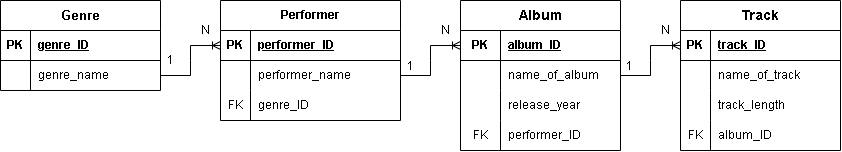

The diagram above was exported from draw.io. Its source (the exported page's mxGraphModel, read from the mxfile embedded in the PNG):
<mxGraphModel dx="1132" dy="592" grid="1" gridSize="10" guides="1" tooltips="1" connect="1" arrows="1" fold="1" page="1" pageScale="1" pageWidth="827" pageHeight="1169" math="0" shadow="0">
  <root>
    <mxCell id="0" />
    <mxCell id="1" parent="0" />
    <object label="Album" placeholders="1" id="cBfk193y5hoX-GoSjeBW-1">
      <mxCell parent="1" style="shape=table;startSize=30;container=1;collapsible=1;childLayout=tableLayout;fixedRows=1;rowLines=0;fontStyle=1;align=center;resizeLast=1;html=1;fontSize=14;" vertex="1">
        <mxGeometry height="150" width="160" x="490" y="170" as="geometry" />
      </mxCell>
    </object>
    <mxCell id="cBfk193y5hoX-GoSjeBW-2" parent="cBfk193y5hoX-GoSjeBW-1" style="shape=tableRow;horizontal=0;startSize=0;swimlaneHead=0;swimlaneBody=0;fillColor=none;collapsible=0;dropTarget=0;points=[[0,0.5],[1,0.5]];portConstraint=eastwest;top=0;left=0;right=0;bottom=1;" value="" vertex="1">
      <mxGeometry height="30" width="160" y="30" as="geometry" />
    </mxCell>
    <mxCell id="cBfk193y5hoX-GoSjeBW-3" parent="cBfk193y5hoX-GoSjeBW-2" style="shape=partialRectangle;connectable=0;fillColor=none;top=0;left=0;bottom=0;right=0;fontStyle=1;overflow=hidden;whiteSpace=wrap;html=1;" value="PK" vertex="1">
      <mxGeometry height="30" width="40" as="geometry">
        <mxRectangle height="30" width="40" as="alternateBounds" />
      </mxGeometry>
    </mxCell>
    <mxCell id="cBfk193y5hoX-GoSjeBW-4" parent="cBfk193y5hoX-GoSjeBW-2" style="shape=partialRectangle;connectable=0;fillColor=none;top=0;left=0;bottom=0;right=0;align=left;spacingLeft=6;fontStyle=5;overflow=hidden;whiteSpace=wrap;html=1;" value="album_ID" vertex="1">
      <mxGeometry height="30" width="120" x="40" as="geometry">
        <mxRectangle height="30" width="120" as="alternateBounds" />
      </mxGeometry>
    </mxCell>
    <mxCell id="cBfk193y5hoX-GoSjeBW-5" parent="cBfk193y5hoX-GoSjeBW-1" style="shape=tableRow;horizontal=0;startSize=0;swimlaneHead=0;swimlaneBody=0;fillColor=none;collapsible=0;dropTarget=0;points=[[0,0.5],[1,0.5]];portConstraint=eastwest;top=0;left=0;right=0;bottom=0;" value="" vertex="1">
      <mxGeometry height="30" width="160" y="60" as="geometry" />
    </mxCell>
    <mxCell id="cBfk193y5hoX-GoSjeBW-6" parent="cBfk193y5hoX-GoSjeBW-5" style="shape=partialRectangle;connectable=0;fillColor=none;top=0;left=0;bottom=0;right=0;editable=1;overflow=hidden;whiteSpace=wrap;html=1;" value="" vertex="1">
      <mxGeometry height="30" width="40" as="geometry">
        <mxRectangle height="30" width="40" as="alternateBounds" />
      </mxGeometry>
    </mxCell>
    <mxCell id="cBfk193y5hoX-GoSjeBW-7" parent="cBfk193y5hoX-GoSjeBW-5" style="shape=partialRectangle;connectable=0;fillColor=none;top=0;left=0;bottom=0;right=0;align=left;spacingLeft=6;overflow=hidden;whiteSpace=wrap;html=1;" value="name_of_album" vertex="1">
      <mxGeometry height="30" width="120" x="40" as="geometry">
        <mxRectangle height="30" width="120" as="alternateBounds" />
      </mxGeometry>
    </mxCell>
    <mxCell id="cBfk193y5hoX-GoSjeBW-8" parent="cBfk193y5hoX-GoSjeBW-1" style="shape=tableRow;horizontal=0;startSize=0;swimlaneHead=0;swimlaneBody=0;fillColor=none;collapsible=0;dropTarget=0;points=[[0,0.5],[1,0.5]];portConstraint=eastwest;top=0;left=0;right=0;bottom=0;" value="" vertex="1">
      <mxGeometry height="30" width="160" y="90" as="geometry" />
    </mxCell>
    <mxCell id="cBfk193y5hoX-GoSjeBW-9" parent="cBfk193y5hoX-GoSjeBW-8" style="shape=partialRectangle;connectable=0;fillColor=none;top=0;left=0;bottom=0;right=0;editable=1;overflow=hidden;whiteSpace=wrap;html=1;" value="" vertex="1">
      <mxGeometry height="30" width="40" as="geometry">
        <mxRectangle height="30" width="40" as="alternateBounds" />
      </mxGeometry>
    </mxCell>
    <mxCell id="cBfk193y5hoX-GoSjeBW-10" parent="cBfk193y5hoX-GoSjeBW-8" style="shape=partialRectangle;connectable=0;fillColor=none;top=0;left=0;bottom=0;right=0;align=left;spacingLeft=6;overflow=hidden;whiteSpace=wrap;html=1;" value="release_year" vertex="1">
      <mxGeometry height="30" width="120" x="40" as="geometry">
        <mxRectangle height="30" width="120" as="alternateBounds" />
      </mxGeometry>
    </mxCell>
    <mxCell id="cBfk193y5hoX-GoSjeBW-11" parent="cBfk193y5hoX-GoSjeBW-1" style="shape=tableRow;horizontal=0;startSize=0;swimlaneHead=0;swimlaneBody=0;fillColor=none;collapsible=0;dropTarget=0;points=[[0,0.5],[1,0.5]];portConstraint=eastwest;top=0;left=0;right=0;bottom=0;" value="" vertex="1">
      <mxGeometry height="30" width="160" y="120" as="geometry" />
    </mxCell>
    <mxCell id="cBfk193y5hoX-GoSjeBW-12" parent="cBfk193y5hoX-GoSjeBW-11" style="shape=partialRectangle;connectable=0;fillColor=none;top=0;left=0;bottom=0;right=0;editable=1;overflow=hidden;whiteSpace=wrap;html=1;" value="FK" vertex="1">
      <mxGeometry height="30" width="40" as="geometry">
        <mxRectangle height="30" width="40" as="alternateBounds" />
      </mxGeometry>
    </mxCell>
    <mxCell id="cBfk193y5hoX-GoSjeBW-13" parent="cBfk193y5hoX-GoSjeBW-11" style="shape=partialRectangle;connectable=0;fillColor=none;top=0;left=0;bottom=0;right=0;align=left;spacingLeft=6;overflow=hidden;whiteSpace=wrap;html=1;" value="performer_ID" vertex="1">
      <mxGeometry height="30" width="120" x="40" as="geometry">
        <mxRectangle height="30" width="120" as="alternateBounds" />
      </mxGeometry>
    </mxCell>
    <mxCell id="cBfk193y5hoX-GoSjeBW-14" edge="1" parent="1" source="cBfk193y5hoX-GoSjeBW-5" style="edgeStyle=entityRelationEdgeStyle;fontSize=12;html=1;endArrow=ERoneToMany;rounded=0;entryX=0;entryY=0.5;entryDx=0;entryDy=0;exitX=1;exitY=0.5;exitDx=0;exitDy=0;" target="cBfk193y5hoX-GoSjeBW-38" value="">
      <mxGeometry height="100" relative="1" width="100" as="geometry">
        <mxPoint x="670" y="120" as="sourcePoint" />
        <mxPoint x="650" y="140" as="targetPoint" />
      </mxGeometry>
    </mxCell>
    <mxCell id="cBfk193y5hoX-GoSjeBW-15" edge="1" parent="1" source="cBfk193y5hoX-GoSjeBW-30" style="edgeStyle=entityRelationEdgeStyle;fontSize=12;html=1;endArrow=ERoneToMany;rounded=0;entryX=0;entryY=0.5;entryDx=0;entryDy=0;exitX=1;exitY=0.5;exitDx=0;exitDy=0;" target="cBfk193y5hoX-GoSjeBW-2" value="">
      <mxGeometry height="100" relative="1" width="100" as="geometry">
        <mxPoint x="440" y="115" as="sourcePoint" />
        <mxPoint x="320" y="90" as="targetPoint" />
      </mxGeometry>
    </mxCell>
    <mxCell id="cBfk193y5hoX-GoSjeBW-16" parent="1" style="text;html=1;whiteSpace=wrap;strokeColor=none;fillColor=none;align=center;verticalAlign=middle;rounded=0;" value="1" vertex="1">
      <mxGeometry height="20" width="20" x="430" y="226" as="geometry" />
    </mxCell>
    <mxCell id="cBfk193y5hoX-GoSjeBW-17" parent="1" style="text;html=1;whiteSpace=wrap;strokeColor=none;fillColor=none;align=center;verticalAlign=middle;rounded=0;" value="N" vertex="1">
      <mxGeometry height="30" width="30" x="460" y="185" as="geometry" />
    </mxCell>
    <mxCell id="cBfk193y5hoX-GoSjeBW-18" parent="1" style="text;html=1;whiteSpace=wrap;strokeColor=none;fillColor=none;align=center;verticalAlign=middle;rounded=0;rotation=0;" value="1" vertex="1">
      <mxGeometry height="20" width="30" x="644" y="226" as="geometry" />
    </mxCell>
    <mxCell id="cBfk193y5hoX-GoSjeBW-19" parent="1" style="shape=table;startSize=30;container=1;collapsible=1;childLayout=tableLayout;fixedRows=1;rowLines=0;fontStyle=1;align=center;resizeLast=1;html=1;" value="&lt;font style=&quot;font-size: 13px;&quot;&gt;Genre&lt;/font&gt;" vertex="1">
      <mxGeometry height="90" width="160" x="30" y="170" as="geometry" />
    </mxCell>
    <mxCell id="cBfk193y5hoX-GoSjeBW-20" parent="cBfk193y5hoX-GoSjeBW-19" style="shape=tableRow;horizontal=0;startSize=0;swimlaneHead=0;swimlaneBody=0;fillColor=none;collapsible=0;dropTarget=0;points=[[0,0.5],[1,0.5]];portConstraint=eastwest;top=0;left=0;right=0;bottom=1;" value="" vertex="1">
      <mxGeometry height="30" width="160" y="30" as="geometry" />
    </mxCell>
    <mxCell id="cBfk193y5hoX-GoSjeBW-21" parent="cBfk193y5hoX-GoSjeBW-20" style="shape=partialRectangle;connectable=0;fillColor=none;top=0;left=0;bottom=0;right=0;fontStyle=1;overflow=hidden;whiteSpace=wrap;html=1;" value="PK" vertex="1">
      <mxGeometry height="30" width="30" as="geometry">
        <mxRectangle height="30" width="30" as="alternateBounds" />
      </mxGeometry>
    </mxCell>
    <mxCell id="cBfk193y5hoX-GoSjeBW-22" parent="cBfk193y5hoX-GoSjeBW-20" style="shape=partialRectangle;connectable=0;fillColor=none;top=0;left=0;bottom=0;right=0;align=left;spacingLeft=6;fontStyle=5;overflow=hidden;whiteSpace=wrap;html=1;" value="genre_ID" vertex="1">
      <mxGeometry height="30" width="130" x="30" as="geometry">
        <mxRectangle height="30" width="130" as="alternateBounds" />
      </mxGeometry>
    </mxCell>
    <mxCell id="cBfk193y5hoX-GoSjeBW-23" parent="cBfk193y5hoX-GoSjeBW-19" style="shape=tableRow;horizontal=0;startSize=0;swimlaneHead=0;swimlaneBody=0;fillColor=none;collapsible=0;dropTarget=0;points=[[0,0.5],[1,0.5]];portConstraint=eastwest;top=0;left=0;right=0;bottom=0;" value="" vertex="1">
      <mxGeometry height="30" width="160" y="60" as="geometry" />
    </mxCell>
    <mxCell id="cBfk193y5hoX-GoSjeBW-24" parent="cBfk193y5hoX-GoSjeBW-23" style="shape=partialRectangle;connectable=0;fillColor=none;top=0;left=0;bottom=0;right=0;editable=1;overflow=hidden;whiteSpace=wrap;html=1;" value="" vertex="1">
      <mxGeometry height="30" width="30" as="geometry">
        <mxRectangle height="30" width="30" as="alternateBounds" />
      </mxGeometry>
    </mxCell>
    <mxCell id="cBfk193y5hoX-GoSjeBW-25" parent="cBfk193y5hoX-GoSjeBW-23" style="shape=partialRectangle;connectable=0;fillColor=none;top=0;left=0;bottom=0;right=0;align=left;spacingLeft=6;overflow=hidden;whiteSpace=wrap;html=1;" value="genre_name" vertex="1">
      <mxGeometry height="30" width="130" x="30" as="geometry">
        <mxRectangle height="30" width="130" as="alternateBounds" />
      </mxGeometry>
    </mxCell>
    <mxCell id="cBfk193y5hoX-GoSjeBW-26" parent="1" style="shape=table;startSize=30;container=1;collapsible=1;childLayout=tableLayout;fixedRows=1;rowLines=0;fontStyle=1;align=center;resizeLast=1;html=1;" value="Performer" vertex="1">
      <mxGeometry height="120" width="180" x="250" y="170" as="geometry" />
    </mxCell>
    <mxCell id="cBfk193y5hoX-GoSjeBW-27" parent="cBfk193y5hoX-GoSjeBW-26" style="shape=tableRow;horizontal=0;startSize=0;swimlaneHead=0;swimlaneBody=0;fillColor=none;collapsible=0;dropTarget=0;points=[[0,0.5],[1,0.5]];portConstraint=eastwest;top=0;left=0;right=0;bottom=1;" value="" vertex="1">
      <mxGeometry height="30" width="180" y="30" as="geometry" />
    </mxCell>
    <mxCell id="cBfk193y5hoX-GoSjeBW-28" parent="cBfk193y5hoX-GoSjeBW-27" style="shape=partialRectangle;connectable=0;fillColor=none;top=0;left=0;bottom=0;right=0;fontStyle=1;overflow=hidden;whiteSpace=wrap;html=1;" value="PK" vertex="1">
      <mxGeometry height="30" width="30" as="geometry">
        <mxRectangle height="30" width="30" as="alternateBounds" />
      </mxGeometry>
    </mxCell>
    <mxCell id="cBfk193y5hoX-GoSjeBW-29" parent="cBfk193y5hoX-GoSjeBW-27" style="shape=partialRectangle;connectable=0;fillColor=none;top=0;left=0;bottom=0;right=0;align=left;spacingLeft=6;fontStyle=5;overflow=hidden;whiteSpace=wrap;html=1;" value="performer_ID" vertex="1">
      <mxGeometry height="30" width="150" x="30" as="geometry">
        <mxRectangle height="30" width="150" as="alternateBounds" />
      </mxGeometry>
    </mxCell>
    <mxCell id="cBfk193y5hoX-GoSjeBW-30" parent="cBfk193y5hoX-GoSjeBW-26" style="shape=tableRow;horizontal=0;startSize=0;swimlaneHead=0;swimlaneBody=0;fillColor=none;collapsible=0;dropTarget=0;points=[[0,0.5],[1,0.5]];portConstraint=eastwest;top=0;left=0;right=0;bottom=0;" value="" vertex="1">
      <mxGeometry height="30" width="180" y="60" as="geometry" />
    </mxCell>
    <mxCell id="cBfk193y5hoX-GoSjeBW-31" parent="cBfk193y5hoX-GoSjeBW-30" style="shape=partialRectangle;connectable=0;fillColor=none;top=0;left=0;bottom=0;right=0;editable=1;overflow=hidden;whiteSpace=wrap;html=1;" value="" vertex="1">
      <mxGeometry height="30" width="30" as="geometry">
        <mxRectangle height="30" width="30" as="alternateBounds" />
      </mxGeometry>
    </mxCell>
    <mxCell id="cBfk193y5hoX-GoSjeBW-32" parent="cBfk193y5hoX-GoSjeBW-30" style="shape=partialRectangle;connectable=0;fillColor=none;top=0;left=0;bottom=0;right=0;align=left;spacingLeft=6;overflow=hidden;whiteSpace=wrap;html=1;" value="performer_name" vertex="1">
      <mxGeometry height="30" width="150" x="30" as="geometry">
        <mxRectangle height="30" width="150" as="alternateBounds" />
      </mxGeometry>
    </mxCell>
    <mxCell id="cBfk193y5hoX-GoSjeBW-33" parent="cBfk193y5hoX-GoSjeBW-26" style="shape=tableRow;horizontal=0;startSize=0;swimlaneHead=0;swimlaneBody=0;fillColor=none;collapsible=0;dropTarget=0;points=[[0,0.5],[1,0.5]];portConstraint=eastwest;top=0;left=0;right=0;bottom=0;" value="" vertex="1">
      <mxGeometry height="30" width="180" y="90" as="geometry" />
    </mxCell>
    <mxCell id="cBfk193y5hoX-GoSjeBW-34" parent="cBfk193y5hoX-GoSjeBW-33" style="shape=partialRectangle;connectable=0;fillColor=none;top=0;left=0;bottom=0;right=0;editable=1;overflow=hidden;whiteSpace=wrap;html=1;" value="FK" vertex="1">
      <mxGeometry height="30" width="30" as="geometry">
        <mxRectangle height="30" width="30" as="alternateBounds" />
      </mxGeometry>
    </mxCell>
    <mxCell id="cBfk193y5hoX-GoSjeBW-35" parent="cBfk193y5hoX-GoSjeBW-33" style="shape=partialRectangle;connectable=0;fillColor=none;top=0;left=0;bottom=0;right=0;align=left;spacingLeft=6;overflow=hidden;whiteSpace=wrap;html=1;" value="genre_ID" vertex="1">
      <mxGeometry height="30" width="150" x="30" as="geometry">
        <mxRectangle height="30" width="150" as="alternateBounds" />
      </mxGeometry>
    </mxCell>
    <mxCell id="cBfk193y5hoX-GoSjeBW-36" parent="1" style="text;html=1;whiteSpace=wrap;strokeColor=none;fillColor=none;align=center;verticalAlign=middle;rounded=0;" value="N" vertex="1">
      <mxGeometry height="20" width="30" x="680" y="190" as="geometry" />
    </mxCell>
    <mxCell id="cBfk193y5hoX-GoSjeBW-37" parent="1" style="shape=table;startSize=30;container=1;collapsible=1;childLayout=tableLayout;fixedRows=1;rowLines=0;fontStyle=1;align=center;resizeLast=1;html=1;fontSize=14;" value="Track" vertex="1">
      <mxGeometry height="150" width="160" x="710" y="170" as="geometry" />
    </mxCell>
    <mxCell id="cBfk193y5hoX-GoSjeBW-38" parent="cBfk193y5hoX-GoSjeBW-37" style="shape=tableRow;horizontal=0;startSize=0;swimlaneHead=0;swimlaneBody=0;fillColor=none;collapsible=0;dropTarget=0;points=[[0,0.5],[1,0.5]];portConstraint=eastwest;top=0;left=0;right=0;bottom=1;" value="" vertex="1">
      <mxGeometry height="30" width="160" y="30" as="geometry" />
    </mxCell>
    <mxCell id="cBfk193y5hoX-GoSjeBW-39" parent="cBfk193y5hoX-GoSjeBW-38" style="shape=partialRectangle;connectable=0;fillColor=none;top=0;left=0;bottom=0;right=0;fontStyle=1;overflow=hidden;whiteSpace=wrap;html=1;" value="PK" vertex="1">
      <mxGeometry height="30" width="30" as="geometry">
        <mxRectangle height="30" width="30" as="alternateBounds" />
      </mxGeometry>
    </mxCell>
    <mxCell id="cBfk193y5hoX-GoSjeBW-40" parent="cBfk193y5hoX-GoSjeBW-38" style="shape=partialRectangle;connectable=0;fillColor=none;top=0;left=0;bottom=0;right=0;align=left;spacingLeft=6;fontStyle=5;overflow=hidden;whiteSpace=wrap;html=1;" value="track_ID" vertex="1">
      <mxGeometry height="30" width="130" x="30" as="geometry">
        <mxRectangle height="30" width="130" as="alternateBounds" />
      </mxGeometry>
    </mxCell>
    <mxCell id="cBfk193y5hoX-GoSjeBW-41" parent="cBfk193y5hoX-GoSjeBW-37" style="shape=tableRow;horizontal=0;startSize=0;swimlaneHead=0;swimlaneBody=0;fillColor=none;collapsible=0;dropTarget=0;points=[[0,0.5],[1,0.5]];portConstraint=eastwest;top=0;left=0;right=0;bottom=0;" value="" vertex="1">
      <mxGeometry height="30" width="160" y="60" as="geometry" />
    </mxCell>
    <mxCell id="cBfk193y5hoX-GoSjeBW-42" parent="cBfk193y5hoX-GoSjeBW-41" style="shape=partialRectangle;connectable=0;fillColor=none;top=0;left=0;bottom=0;right=0;editable=1;overflow=hidden;whiteSpace=wrap;html=1;" value="" vertex="1">
      <mxGeometry height="30" width="30" as="geometry">
        <mxRectangle height="30" width="30" as="alternateBounds" />
      </mxGeometry>
    </mxCell>
    <mxCell id="cBfk193y5hoX-GoSjeBW-43" parent="cBfk193y5hoX-GoSjeBW-41" style="shape=partialRectangle;connectable=0;fillColor=none;top=0;left=0;bottom=0;right=0;align=left;spacingLeft=6;overflow=hidden;whiteSpace=wrap;html=1;" value="name_of_track" vertex="1">
      <mxGeometry height="30" width="130" x="30" as="geometry">
        <mxRectangle height="30" width="130" as="alternateBounds" />
      </mxGeometry>
    </mxCell>
    <mxCell id="cBfk193y5hoX-GoSjeBW-44" parent="cBfk193y5hoX-GoSjeBW-37" style="shape=tableRow;horizontal=0;startSize=0;swimlaneHead=0;swimlaneBody=0;fillColor=none;collapsible=0;dropTarget=0;points=[[0,0.5],[1,0.5]];portConstraint=eastwest;top=0;left=0;right=0;bottom=0;" value="" vertex="1">
      <mxGeometry height="30" width="160" y="90" as="geometry" />
    </mxCell>
    <mxCell id="cBfk193y5hoX-GoSjeBW-45" parent="cBfk193y5hoX-GoSjeBW-44" style="shape=partialRectangle;connectable=0;fillColor=none;top=0;left=0;bottom=0;right=0;editable=1;overflow=hidden;whiteSpace=wrap;html=1;" value="" vertex="1">
      <mxGeometry height="30" width="30" as="geometry">
        <mxRectangle height="30" width="30" as="alternateBounds" />
      </mxGeometry>
    </mxCell>
    <mxCell id="cBfk193y5hoX-GoSjeBW-46" parent="cBfk193y5hoX-GoSjeBW-44" style="shape=partialRectangle;connectable=0;fillColor=none;top=0;left=0;bottom=0;right=0;align=left;spacingLeft=6;overflow=hidden;whiteSpace=wrap;html=1;" value="track_length" vertex="1">
      <mxGeometry height="30" width="130" x="30" as="geometry">
        <mxRectangle height="30" width="130" as="alternateBounds" />
      </mxGeometry>
    </mxCell>
    <mxCell id="cBfk193y5hoX-GoSjeBW-47" parent="cBfk193y5hoX-GoSjeBW-37" style="shape=tableRow;horizontal=0;startSize=0;swimlaneHead=0;swimlaneBody=0;fillColor=none;collapsible=0;dropTarget=0;points=[[0,0.5],[1,0.5]];portConstraint=eastwest;top=0;left=0;right=0;bottom=0;" value="" vertex="1">
      <mxGeometry height="30" width="160" y="120" as="geometry" />
    </mxCell>
    <mxCell id="cBfk193y5hoX-GoSjeBW-48" parent="cBfk193y5hoX-GoSjeBW-47" style="shape=partialRectangle;connectable=0;fillColor=none;top=0;left=0;bottom=0;right=0;editable=1;overflow=hidden;whiteSpace=wrap;html=1;" value="FK" vertex="1">
      <mxGeometry height="30" width="30" as="geometry">
        <mxRectangle height="30" width="30" as="alternateBounds" />
      </mxGeometry>
    </mxCell>
    <mxCell id="cBfk193y5hoX-GoSjeBW-49" parent="cBfk193y5hoX-GoSjeBW-47" style="shape=partialRectangle;connectable=0;fillColor=none;top=0;left=0;bottom=0;right=0;align=left;spacingLeft=6;overflow=hidden;whiteSpace=wrap;html=1;" value="album_ID" vertex="1">
      <mxGeometry height="30" width="130" x="30" as="geometry">
        <mxRectangle height="30" width="130" as="alternateBounds" />
      </mxGeometry>
    </mxCell>
    <mxCell id="cBfk193y5hoX-GoSjeBW-50" edge="1" parent="1" source="cBfk193y5hoX-GoSjeBW-23" style="edgeStyle=entityRelationEdgeStyle;fontSize=12;html=1;endArrow=ERoneToMany;rounded=0;entryX=0;entryY=0.5;entryDx=0;entryDy=0;" target="cBfk193y5hoX-GoSjeBW-27" value="">
      <mxGeometry height="100" relative="1" width="100" as="geometry">
        <mxPoint x="193.06" y="120" as="sourcePoint" />
        <mxPoint x="270" y="80" as="targetPoint" />
      </mxGeometry>
    </mxCell>
    <mxCell id="cBfk193y5hoX-GoSjeBW-51" parent="1" style="text;html=1;whiteSpace=wrap;strokeColor=none;fillColor=none;align=center;verticalAlign=middle;rounded=0;" value="N" vertex="1">
      <mxGeometry height="30" width="30" x="220" y="185" as="geometry" />
    </mxCell>
    <mxCell id="cBfk193y5hoX-GoSjeBW-52" parent="1" style="text;html=1;whiteSpace=wrap;strokeColor=none;fillColor=none;align=center;verticalAlign=middle;rounded=0;" value="1" vertex="1">
      <mxGeometry height="20" width="20" x="190" y="220" as="geometry" />
    </mxCell>
  </root>
</mxGraphModel>